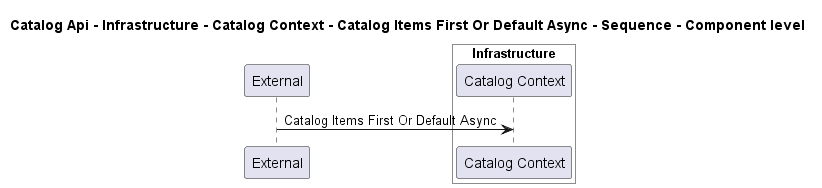

The diagram above was rendered by PlantUML. Its source (embedded in the PNG):
@startuml
!pragma layout smetana

title Catalog Api - Infrastructure - Catalog Context - Catalog Items First Or Default Async - Sequence - Component level

participant "External" as C4InterFlow.SoftwareSystems.ExternalSystem

box "Catalog Api" #White
    
box "Infrastructure" #White
    participant "Catalog Context" as dotnet.eShop.Architecture.SoftwareSystems.CatalogApi.Containers.Infrastructure.Components.CatalogContext
end box

end box


C4InterFlow.SoftwareSystems.ExternalSystem -> dotnet.eShop.Architecture.SoftwareSystems.CatalogApi.Containers.Infrastructure.Components.CatalogContext : Catalog Items First Or Default Async


@enduml